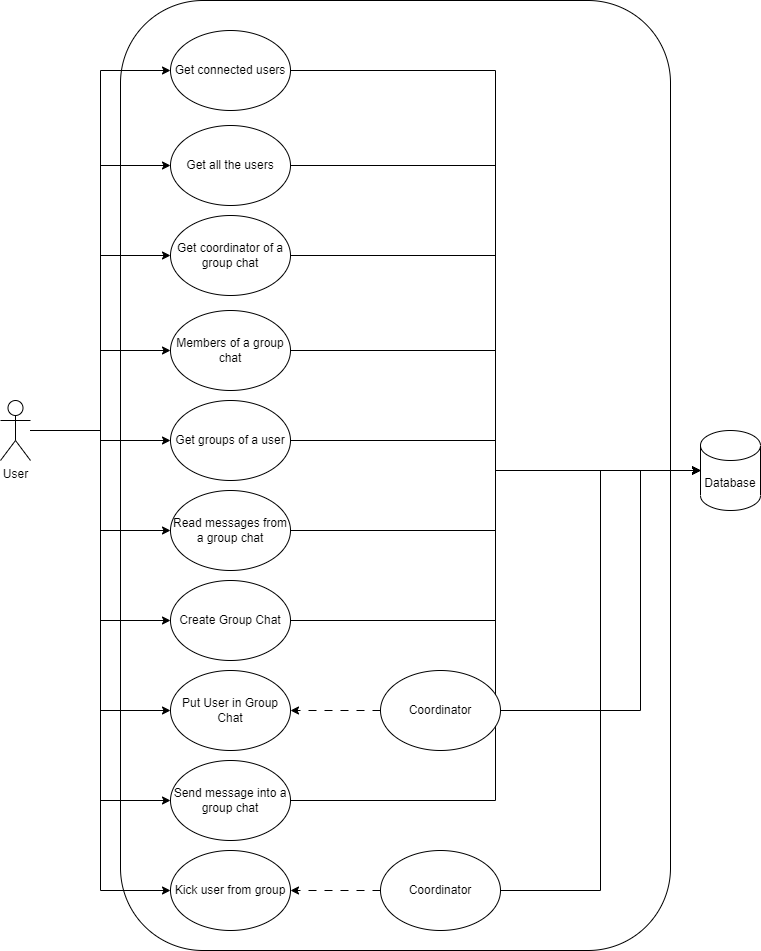

The diagram above was exported from draw.io. Its source (the exported page's mxGraphModel, read from the mxfile embedded in the PNG):
<mxGraphModel dx="1434" dy="806" grid="1" gridSize="10" guides="1" tooltips="1" connect="1" arrows="1" fold="1" page="1" pageScale="1" pageWidth="1920" pageHeight="1200" math="0" shadow="0">
  <root>
    <mxCell id="0" />
    <mxCell id="1" parent="0" />
    <mxCell id="iY53SNqwqCPSxgh00HPX-31" value="" style="rounded=1;whiteSpace=wrap;html=1;" parent="1" vertex="1">
      <mxGeometry x="300" y="370" width="550" height="950" as="geometry" />
    </mxCell>
    <mxCell id="iY53SNqwqCPSxgh00HPX-32" style="edgeStyle=orthogonalEdgeStyle;rounded=0;orthogonalLoop=1;jettySize=auto;html=1;entryX=0;entryY=0.5;entryDx=0;entryDy=0;" parent="1" source="iY53SNqwqCPSxgh00HPX-1" target="iY53SNqwqCPSxgh00HPX-9" edge="1">
      <mxGeometry relative="1" as="geometry" />
    </mxCell>
    <mxCell id="iY53SNqwqCPSxgh00HPX-33" style="edgeStyle=orthogonalEdgeStyle;rounded=0;orthogonalLoop=1;jettySize=auto;html=1;entryX=0;entryY=0.5;entryDx=0;entryDy=0;" parent="1" source="iY53SNqwqCPSxgh00HPX-1" target="iY53SNqwqCPSxgh00HPX-10" edge="1">
      <mxGeometry relative="1" as="geometry" />
    </mxCell>
    <mxCell id="iY53SNqwqCPSxgh00HPX-34" style="edgeStyle=orthogonalEdgeStyle;rounded=0;orthogonalLoop=1;jettySize=auto;html=1;entryX=0;entryY=0.5;entryDx=0;entryDy=0;" parent="1" source="iY53SNqwqCPSxgh00HPX-1" target="iY53SNqwqCPSxgh00HPX-11" edge="1">
      <mxGeometry relative="1" as="geometry" />
    </mxCell>
    <mxCell id="iY53SNqwqCPSxgh00HPX-35" style="edgeStyle=orthogonalEdgeStyle;rounded=0;orthogonalLoop=1;jettySize=auto;html=1;entryX=0;entryY=0.5;entryDx=0;entryDy=0;" parent="1" source="iY53SNqwqCPSxgh00HPX-1" target="iY53SNqwqCPSxgh00HPX-12" edge="1">
      <mxGeometry relative="1" as="geometry" />
    </mxCell>
    <mxCell id="iY53SNqwqCPSxgh00HPX-36" style="edgeStyle=orthogonalEdgeStyle;rounded=0;orthogonalLoop=1;jettySize=auto;html=1;entryX=0;entryY=0.5;entryDx=0;entryDy=0;" parent="1" source="iY53SNqwqCPSxgh00HPX-1" target="iY53SNqwqCPSxgh00HPX-18" edge="1">
      <mxGeometry relative="1" as="geometry" />
    </mxCell>
    <mxCell id="iY53SNqwqCPSxgh00HPX-37" style="edgeStyle=orthogonalEdgeStyle;rounded=0;orthogonalLoop=1;jettySize=auto;html=1;entryX=0;entryY=0.5;entryDx=0;entryDy=0;" parent="1" source="iY53SNqwqCPSxgh00HPX-1" target="iY53SNqwqCPSxgh00HPX-19" edge="1">
      <mxGeometry relative="1" as="geometry" />
    </mxCell>
    <mxCell id="iY53SNqwqCPSxgh00HPX-38" style="edgeStyle=orthogonalEdgeStyle;rounded=0;orthogonalLoop=1;jettySize=auto;html=1;entryX=0;entryY=0.5;entryDx=0;entryDy=0;" parent="1" source="iY53SNqwqCPSxgh00HPX-1" target="iY53SNqwqCPSxgh00HPX-3" edge="1">
      <mxGeometry relative="1" as="geometry" />
    </mxCell>
    <mxCell id="iY53SNqwqCPSxgh00HPX-39" style="edgeStyle=orthogonalEdgeStyle;rounded=0;orthogonalLoop=1;jettySize=auto;html=1;entryX=0;entryY=0.5;entryDx=0;entryDy=0;" parent="1" source="iY53SNqwqCPSxgh00HPX-1" target="iY53SNqwqCPSxgh00HPX-4" edge="1">
      <mxGeometry relative="1" as="geometry" />
    </mxCell>
    <mxCell id="iY53SNqwqCPSxgh00HPX-40" style="edgeStyle=orthogonalEdgeStyle;rounded=0;orthogonalLoop=1;jettySize=auto;html=1;entryX=0;entryY=0.5;entryDx=0;entryDy=0;" parent="1" source="iY53SNqwqCPSxgh00HPX-1" target="iY53SNqwqCPSxgh00HPX-6" edge="1">
      <mxGeometry relative="1" as="geometry" />
    </mxCell>
    <mxCell id="iY53SNqwqCPSxgh00HPX-41" style="edgeStyle=orthogonalEdgeStyle;rounded=0;orthogonalLoop=1;jettySize=auto;html=1;entryX=0;entryY=0.5;entryDx=0;entryDy=0;" parent="1" source="iY53SNqwqCPSxgh00HPX-1" target="iY53SNqwqCPSxgh00HPX-21" edge="1">
      <mxGeometry relative="1" as="geometry" />
    </mxCell>
    <mxCell id="iY53SNqwqCPSxgh00HPX-1" value="User" style="shape=umlActor;verticalLabelPosition=bottom;verticalAlign=top;html=1;outlineConnect=0;" parent="1" vertex="1">
      <mxGeometry x="180" y="770" width="30" height="60" as="geometry" />
    </mxCell>
    <mxCell id="iY53SNqwqCPSxgh00HPX-46" style="edgeStyle=orthogonalEdgeStyle;rounded=0;orthogonalLoop=1;jettySize=auto;html=1;entryX=0;entryY=0.5;entryDx=0;entryDy=0;entryPerimeter=0;" parent="1" source="iY53SNqwqCPSxgh00HPX-3" target="iY53SNqwqCPSxgh00HPX-22" edge="1">
      <mxGeometry relative="1" as="geometry" />
    </mxCell>
    <mxCell id="iY53SNqwqCPSxgh00HPX-3" value="Create Group Chat" style="ellipse;whiteSpace=wrap;html=1;" parent="1" vertex="1">
      <mxGeometry x="350" y="950" width="120" height="80" as="geometry" />
    </mxCell>
    <mxCell id="iY53SNqwqCPSxgh00HPX-4" value="Put User in Group Chat" style="ellipse;whiteSpace=wrap;html=1;" parent="1" vertex="1">
      <mxGeometry x="350" y="1040" width="120" height="80" as="geometry" />
    </mxCell>
    <mxCell id="iY53SNqwqCPSxgh00HPX-45" style="edgeStyle=orthogonalEdgeStyle;rounded=0;orthogonalLoop=1;jettySize=auto;html=1;entryX=0;entryY=0.5;entryDx=0;entryDy=0;entryPerimeter=0;" parent="1" source="iY53SNqwqCPSxgh00HPX-6" target="iY53SNqwqCPSxgh00HPX-22" edge="1">
      <mxGeometry relative="1" as="geometry" />
    </mxCell>
    <mxCell id="iY53SNqwqCPSxgh00HPX-6" value="Send message into a group chat" style="ellipse;whiteSpace=wrap;html=1;" parent="1" vertex="1">
      <mxGeometry x="350" y="1130" width="120" height="80" as="geometry" />
    </mxCell>
    <mxCell id="iY53SNqwqCPSxgh00HPX-54" style="edgeStyle=orthogonalEdgeStyle;rounded=0;orthogonalLoop=1;jettySize=auto;html=1;entryX=0;entryY=0.5;entryDx=0;entryDy=0;entryPerimeter=0;" parent="1" source="iY53SNqwqCPSxgh00HPX-9" target="iY53SNqwqCPSxgh00HPX-22" edge="1">
      <mxGeometry relative="1" as="geometry" />
    </mxCell>
    <mxCell id="iY53SNqwqCPSxgh00HPX-9" value="Get connected users" style="ellipse;whiteSpace=wrap;html=1;" parent="1" vertex="1">
      <mxGeometry x="350" y="400" width="120" height="80" as="geometry" />
    </mxCell>
    <mxCell id="iY53SNqwqCPSxgh00HPX-53" style="edgeStyle=orthogonalEdgeStyle;rounded=0;orthogonalLoop=1;jettySize=auto;html=1;entryX=0;entryY=0.5;entryDx=0;entryDy=0;entryPerimeter=0;" parent="1" source="iY53SNqwqCPSxgh00HPX-10" target="iY53SNqwqCPSxgh00HPX-22" edge="1">
      <mxGeometry relative="1" as="geometry" />
    </mxCell>
    <mxCell id="iY53SNqwqCPSxgh00HPX-10" value="Get all the users" style="ellipse;whiteSpace=wrap;html=1;" parent="1" vertex="1">
      <mxGeometry x="350" y="495" width="120" height="80" as="geometry" />
    </mxCell>
    <mxCell id="iY53SNqwqCPSxgh00HPX-52" style="edgeStyle=orthogonalEdgeStyle;rounded=0;orthogonalLoop=1;jettySize=auto;html=1;entryX=0;entryY=0.5;entryDx=0;entryDy=0;entryPerimeter=0;" parent="1" source="iY53SNqwqCPSxgh00HPX-11" target="iY53SNqwqCPSxgh00HPX-22" edge="1">
      <mxGeometry relative="1" as="geometry" />
    </mxCell>
    <mxCell id="iY53SNqwqCPSxgh00HPX-11" value="Get coordinator of a group chat" style="ellipse;whiteSpace=wrap;html=1;" parent="1" vertex="1">
      <mxGeometry x="350" y="585" width="120" height="80" as="geometry" />
    </mxCell>
    <mxCell id="iY53SNqwqCPSxgh00HPX-51" style="edgeStyle=orthogonalEdgeStyle;rounded=0;orthogonalLoop=1;jettySize=auto;html=1;entryX=0;entryY=0.5;entryDx=0;entryDy=0;entryPerimeter=0;" parent="1" source="iY53SNqwqCPSxgh00HPX-12" target="iY53SNqwqCPSxgh00HPX-22" edge="1">
      <mxGeometry relative="1" as="geometry" />
    </mxCell>
    <mxCell id="iY53SNqwqCPSxgh00HPX-12" value="Members of a group chat" style="ellipse;whiteSpace=wrap;html=1;" parent="1" vertex="1">
      <mxGeometry x="350" y="680" width="120" height="80" as="geometry" />
    </mxCell>
    <mxCell id="iY53SNqwqCPSxgh00HPX-50" style="edgeStyle=orthogonalEdgeStyle;rounded=0;orthogonalLoop=1;jettySize=auto;html=1;entryX=0;entryY=0.5;entryDx=0;entryDy=0;entryPerimeter=0;" parent="1" source="iY53SNqwqCPSxgh00HPX-18" target="iY53SNqwqCPSxgh00HPX-22" edge="1">
      <mxGeometry relative="1" as="geometry" />
    </mxCell>
    <mxCell id="iY53SNqwqCPSxgh00HPX-18" value="Get groups of a user" style="ellipse;whiteSpace=wrap;html=1;" parent="1" vertex="1">
      <mxGeometry x="350" y="770" width="120" height="80" as="geometry" />
    </mxCell>
    <mxCell id="iY53SNqwqCPSxgh00HPX-47" style="edgeStyle=orthogonalEdgeStyle;rounded=0;orthogonalLoop=1;jettySize=auto;html=1;entryX=0;entryY=0.5;entryDx=0;entryDy=0;entryPerimeter=0;" parent="1" source="iY53SNqwqCPSxgh00HPX-19" target="iY53SNqwqCPSxgh00HPX-22" edge="1">
      <mxGeometry relative="1" as="geometry" />
    </mxCell>
    <mxCell id="iY53SNqwqCPSxgh00HPX-19" value="Read messages from a group chat" style="ellipse;whiteSpace=wrap;html=1;" parent="1" vertex="1">
      <mxGeometry x="350" y="860" width="120" height="80" as="geometry" />
    </mxCell>
    <mxCell id="iY53SNqwqCPSxgh00HPX-21" value="Kick user from group" style="ellipse;whiteSpace=wrap;html=1;" parent="1" vertex="1">
      <mxGeometry x="350" y="1220" width="120" height="80" as="geometry" />
    </mxCell>
    <mxCell id="iY53SNqwqCPSxgh00HPX-22" value="Database" style="shape=cylinder3;whiteSpace=wrap;html=1;boundedLbl=1;backgroundOutline=1;size=15;" parent="1" vertex="1">
      <mxGeometry x="880" y="800" width="60" height="80" as="geometry" />
    </mxCell>
    <mxCell id="iY53SNqwqCPSxgh00HPX-25" style="edgeStyle=orthogonalEdgeStyle;rounded=0;orthogonalLoop=1;jettySize=auto;html=1;dashed=1;dashPattern=8 8;" parent="1" source="iY53SNqwqCPSxgh00HPX-24" target="iY53SNqwqCPSxgh00HPX-21" edge="1">
      <mxGeometry relative="1" as="geometry">
        <Array as="points">
          <mxPoint x="530" y="1260" />
          <mxPoint x="530" y="1260" />
        </Array>
      </mxGeometry>
    </mxCell>
    <mxCell id="iY53SNqwqCPSxgh00HPX-43" style="edgeStyle=orthogonalEdgeStyle;rounded=0;orthogonalLoop=1;jettySize=auto;html=1;entryX=0;entryY=0.5;entryDx=0;entryDy=0;entryPerimeter=0;" parent="1" source="iY53SNqwqCPSxgh00HPX-24" target="iY53SNqwqCPSxgh00HPX-22" edge="1">
      <mxGeometry relative="1" as="geometry" />
    </mxCell>
    <mxCell id="iY53SNqwqCPSxgh00HPX-24" value="Coordinator" style="ellipse;whiteSpace=wrap;html=1;" parent="1" vertex="1">
      <mxGeometry x="560" y="1220" width="120" height="80" as="geometry" />
    </mxCell>
    <mxCell id="iY53SNqwqCPSxgh00HPX-28" style="edgeStyle=orthogonalEdgeStyle;rounded=0;orthogonalLoop=1;jettySize=auto;html=1;dashed=1;dashPattern=8 8;" parent="1" source="iY53SNqwqCPSxgh00HPX-29" edge="1">
      <mxGeometry relative="1" as="geometry">
        <mxPoint x="470" y="1080" as="targetPoint" />
        <Array as="points">
          <mxPoint x="530" y="1080" />
          <mxPoint x="530" y="1080" />
        </Array>
      </mxGeometry>
    </mxCell>
    <mxCell id="iY53SNqwqCPSxgh00HPX-44" style="edgeStyle=orthogonalEdgeStyle;rounded=0;orthogonalLoop=1;jettySize=auto;html=1;entryX=0;entryY=0.5;entryDx=0;entryDy=0;entryPerimeter=0;" parent="1" source="iY53SNqwqCPSxgh00HPX-29" target="iY53SNqwqCPSxgh00HPX-22" edge="1">
      <mxGeometry relative="1" as="geometry">
        <Array as="points">
          <mxPoint x="820" y="1080" />
          <mxPoint x="820" y="840" />
        </Array>
      </mxGeometry>
    </mxCell>
    <mxCell id="iY53SNqwqCPSxgh00HPX-29" value="Coordinator" style="ellipse;whiteSpace=wrap;html=1;" parent="1" vertex="1">
      <mxGeometry x="560" y="1040" width="120" height="80" as="geometry" />
    </mxCell>
  </root>
</mxGraphModel>